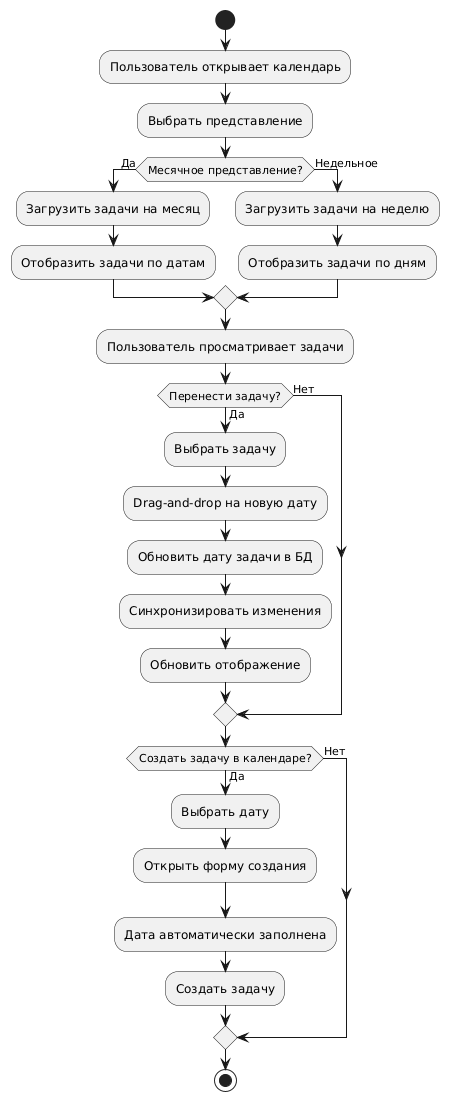

The diagram above was rendered by PlantUML. Its source (embedded in the PNG):
@startuml
start
:Пользователь открывает календарь;
:Выбрать представление;
if (Месячное представление?) then (Да)
  :Загрузить задачи на месяц;
  :Отобразить задачи по датам;
else (Недельное)
  :Загрузить задачи на неделю;
  :Отобразить задачи по дням;
endif
:Пользователь просматривает задачи;
if (Перенести задачу?) then (Да)
  :Выбрать задачу;
  :Drag-and-drop на новую дату;
  :Обновить дату задачи в БД;
  :Синхронизировать изменения;
  :Обновить отображение;
else (Нет)
endif
if (Создать задачу в календаре?) then (Да)
  :Выбрать дату;
  :Открыть форму создания;
  :Дата автоматически заполнена;
  :Создать задачу;
else (Нет)
endif
stop
@enduml